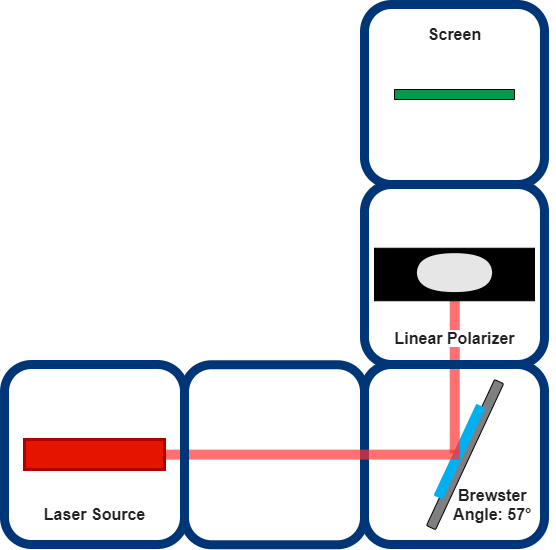

The diagram above was exported from draw.io. Its source (the exported page's mxGraphModel, read from the mxfile embedded in the PNG):
<mxGraphModel dx="425" dy="1492" grid="1" gridSize="10" guides="1" tooltips="1" connect="1" arrows="1" fold="1" page="1" pageScale="1" pageWidth="850" pageHeight="1100" math="0" shadow="0">
  <root>
    <mxCell id="0" />
    <mxCell id="1" parent="0" />
    <mxCell id="tf4q-rh0oY0S_4IFhi-D-20" value="" style="group" vertex="1" connectable="0" parent="1">
      <mxGeometry x="179.99999999999977" y="-290" width="550.0000000000002" height="540.25" as="geometry" />
    </mxCell>
    <mxCell id="tf4q-rh0oY0S_4IFhi-D-21" value="" style="group" vertex="1" connectable="0" parent="tf4q-rh0oY0S_4IFhi-D-20">
      <mxGeometry x="360.0000000000002" y="360" width="180" height="180.24534747059806" as="geometry" />
    </mxCell>
    <mxCell id="tf4q-rh0oY0S_4IFhi-D-22" value="" style="rounded=1;whiteSpace=wrap;html=1;fillColor=none;strokeWidth=9;strokeColor=#003577;" vertex="1" parent="tf4q-rh0oY0S_4IFhi-D-21">
      <mxGeometry width="180" height="180" as="geometry" />
    </mxCell>
    <mxCell id="tf4q-rh0oY0S_4IFhi-D-23" value="" style="group;rotation=-65;" vertex="1" connectable="0" parent="tf4q-rh0oY0S_4IFhi-D-21">
      <mxGeometry x="3.089999999999918" y="95.14999999999998" width="161.1" height="17" as="geometry" />
    </mxCell>
    <mxCell id="tf4q-rh0oY0S_4IFhi-D-24" value="" style="rounded=1;whiteSpace=wrap;html=1;strokeColor=#000000;strokeWidth=1;fillColor=#7F7F7F;gradientColor=none;rotation=-65;" vertex="1" parent="tf4q-rh0oY0S_4IFhi-D-23">
      <mxGeometry x="16.905534905118127" y="-10" width="161.09999999999997" height="10" as="geometry" />
    </mxCell>
    <mxCell id="tf4q-rh0oY0S_4IFhi-D-25" value="" style="rounded=1;whiteSpace=wrap;html=1;strokeColor=none;strokeWidth=1;fillColor=#00B0F0;gradientColor=none;rotation=-65;" vertex="1" parent="tf4q-rh0oY0S_4IFhi-D-23">
      <mxGeometry x="41.33760268045543" y="-13" width="101.09821148415436" height="10" as="geometry" />
    </mxCell>
    <mxCell id="tf4q-rh0oY0S_4IFhi-D-26" value="&lt;span style=&quot;color: rgb(34 , 34 , 34) ; font-family: &amp;#34;arial&amp;#34; , sans-serif ; font-size: 16px ; text-align: left ; background-color: rgb(255 , 255 , 255)&quot;&gt;&lt;b&gt;Brewster &lt;br&gt;Angle: 57°&amp;nbsp;&lt;/b&gt;&lt;/span&gt;" style="text;html=1;align=center;verticalAlign=middle;resizable=0;points=[];autosize=1;" vertex="1" parent="tf4q-rh0oY0S_4IFhi-D-21">
      <mxGeometry x="80" y="120" width="100" height="40" as="geometry" />
    </mxCell>
    <mxCell id="tf4q-rh0oY0S_4IFhi-D-27" value="" style="rounded=0;whiteSpace=wrap;html=1;shadow=0;comic=0;strokeWidth=1;strokeColor=none;opacity=70;fillColor=#FF3333;glass=0;sketch=0;rotation=90;" vertex="1" parent="tf4q-rh0oY0S_4IFhi-D-21">
      <mxGeometry x="13.16" y="6.84" width="154.19" height="10" as="geometry" />
    </mxCell>
    <mxCell id="tf4q-rh0oY0S_4IFhi-D-28" value="" style="rounded=0;whiteSpace=wrap;html=1;shadow=0;comic=0;strokeColor=#000000;strokeWidth=1;fillColor=#00994D;gradientColor=none;rotation=90;" vertex="1" parent="tf4q-rh0oY0S_4IFhi-D-20">
      <mxGeometry x="445.0000000000002" y="30" width="10" height="120" as="geometry" />
    </mxCell>
    <mxCell id="tf4q-rh0oY0S_4IFhi-D-29" value="&lt;div style=&quot;text-align: left&quot;&gt;&lt;font color=&quot;#222222&quot; face=&quot;arial, sans-serif&quot;&gt;&lt;span style=&quot;font-size: 16px ; background-color: rgb(255 , 255 , 255)&quot;&gt;&lt;b&gt;Screen&lt;/b&gt;&lt;/span&gt;&lt;/font&gt;&lt;/div&gt;" style="text;html=1;align=center;verticalAlign=middle;resizable=0;points=[];autosize=1;" vertex="1" parent="tf4q-rh0oY0S_4IFhi-D-20">
      <mxGeometry x="415.0000000000002" y="20" width="70" height="20" as="geometry" />
    </mxCell>
    <mxCell id="tf4q-rh0oY0S_4IFhi-D-30" value="" style="rounded=1;whiteSpace=wrap;html=1;fillColor=none;strokeWidth=9;strokeColor=#003577;" vertex="1" parent="tf4q-rh0oY0S_4IFhi-D-20">
      <mxGeometry x="180" y="360.25" width="180" height="180" as="geometry" />
    </mxCell>
    <mxCell id="tf4q-rh0oY0S_4IFhi-D-31" value="" style="rounded=0;whiteSpace=wrap;html=1;shadow=0;comic=0;strokeWidth=1;strokeColor=none;opacity=70;fillColor=#FF3333;glass=0;sketch=0;" vertex="1" parent="tf4q-rh0oY0S_4IFhi-D-20">
      <mxGeometry x="130.00000000000023" y="445.12" width="325" height="10" as="geometry" />
    </mxCell>
    <mxCell id="tf4q-rh0oY0S_4IFhi-D-32" value="" style="rounded=1;whiteSpace=wrap;html=1;fillColor=none;strokeWidth=9;strokeColor=#003577;" vertex="1" parent="tf4q-rh0oY0S_4IFhi-D-20">
      <mxGeometry y="360" width="180" height="180" as="geometry" />
    </mxCell>
    <mxCell id="tf4q-rh0oY0S_4IFhi-D-33" value="" style="rounded=0;whiteSpace=wrap;html=1;shadow=0;comic=0;strokeColor=#B20000;strokeWidth=3;fillColor=#e51400;fontColor=#ffffff;" vertex="1" parent="tf4q-rh0oY0S_4IFhi-D-20">
      <mxGeometry x="20" y="435" width="140" height="30" as="geometry" />
    </mxCell>
    <mxCell id="tf4q-rh0oY0S_4IFhi-D-34" value="&lt;div style=&quot;text-align: left&quot;&gt;&lt;font color=&quot;#222222&quot; face=&quot;arial, sans-serif&quot;&gt;&lt;span style=&quot;font-size: 16px ; background-color: rgb(255 , 255 , 255)&quot;&gt;&lt;b&gt;Laser Source&lt;/b&gt;&lt;/span&gt;&lt;/font&gt;&lt;/div&gt;" style="text;html=1;align=center;verticalAlign=middle;resizable=0;points=[];autosize=1;" vertex="1" parent="tf4q-rh0oY0S_4IFhi-D-20">
      <mxGeometry x="30" y="500" width="120" height="20" as="geometry" />
    </mxCell>
    <mxCell id="tf4q-rh0oY0S_4IFhi-D-35" value="" style="rounded=1;whiteSpace=wrap;html=1;fillColor=none;strokeWidth=9;strokeColor=#003577;" vertex="1" parent="tf4q-rh0oY0S_4IFhi-D-20">
      <mxGeometry x="360.0000000000002" width="180" height="180" as="geometry" />
    </mxCell>
    <mxCell id="tf4q-rh0oY0S_4IFhi-D-36" value="" style="group" vertex="1" connectable="0" parent="tf4q-rh0oY0S_4IFhi-D-20">
      <mxGeometry x="370.0000000000002" y="243.75" width="180" height="116.25" as="geometry" />
    </mxCell>
    <mxCell id="tf4q-rh0oY0S_4IFhi-D-37" value="" style="rounded=0;whiteSpace=wrap;html=1;shadow=0;comic=0;strokeWidth=1;fillColor=#000000;rotation=0;" vertex="1" parent="tf4q-rh0oY0S_4IFhi-D-36">
      <mxGeometry width="160" height="52.5" as="geometry" />
    </mxCell>
    <mxCell id="tf4q-rh0oY0S_4IFhi-D-38" value="" style="shape=or;whiteSpace=wrap;html=1;rounded=1;shadow=0;comic=0;strokeWidth=1;strokeColor=none;rotation=-90;fillColor=#E6E6E6;" vertex="1" parent="tf4q-rh0oY0S_4IFhi-D-36">
      <mxGeometry x="70" y="-22.649999999999977" width="20" height="75.15" as="geometry" />
    </mxCell>
    <mxCell id="tf4q-rh0oY0S_4IFhi-D-39" value="" style="shape=or;whiteSpace=wrap;html=1;rounded=1;shadow=0;comic=0;strokeWidth=1;strokeColor=none;rotation=90;fillColor=#E6E6E6;" vertex="1" parent="tf4q-rh0oY0S_4IFhi-D-36">
      <mxGeometry x="70" y="-3.75" width="20" height="75.15375000000002" as="geometry" />
    </mxCell>
    <mxCell id="tf4q-rh0oY0S_4IFhi-D-40" value="&lt;span style=&quot;color: rgba(0 , 0 , 0 , 0) ; font-family: monospace ; font-size: 0px&quot;&gt;%3CmxGraphModel%3E%3Croot%3E%3CmxCell%20id%3D%220%22%2F%3E%3CmxCell%20id%3D%221%22%20parent%3D%220%22%2F%3E%3CmxCell%20id%3D%222%22%20value%3D%22%22%20style%3D%22rounded%3D0%3BwhiteSpace%3Dwrap%3Bhtml%3D1%3Bshadow%3D0%3Bcomic%3D0%3BstrokeWidth%3D1%3BfillColor%3D%23000000%3Brotation%3D0%3B%22%20vertex%3D%221%22%20parent%3D%221%22%3E%3CmxGeometry%20x%3D%22374.25%22%20y%3D%2271.25%22%20width%3D%22160%22%20height%3D%2252.5%22%20as%3D%22geometry%22%2F%3E%3C%2FmxCell%3E%3C%2Froot%3E%3C%2FmxGraphModel%3E&lt;/span&gt;" style="rounded=1;whiteSpace=wrap;html=1;fillColor=none;strokeWidth=9;strokeColor=#003577;" vertex="1" parent="tf4q-rh0oY0S_4IFhi-D-36">
      <mxGeometry x="-10" y="-63.75" width="180" height="180" as="geometry" />
    </mxCell>
    <mxCell id="tf4q-rh0oY0S_4IFhi-D-41" value="&lt;div style=&quot;text-align: left&quot;&gt;&lt;font color=&quot;#222222&quot; face=&quot;arial, sans-serif&quot;&gt;&lt;span style=&quot;font-size: 16px ; background-color: rgb(255 , 255 , 255)&quot;&gt;&lt;b&gt;Linear Polarizer&lt;/b&gt;&lt;/span&gt;&lt;/font&gt;&lt;/div&gt;" style="text;html=1;align=center;verticalAlign=middle;resizable=0;points=[];autosize=1;" vertex="1" parent="tf4q-rh0oY0S_4IFhi-D-36">
      <mxGeometry x="10" y="80" width="140" height="20" as="geometry" />
    </mxCell>
  </root>
</mxGraphModel>